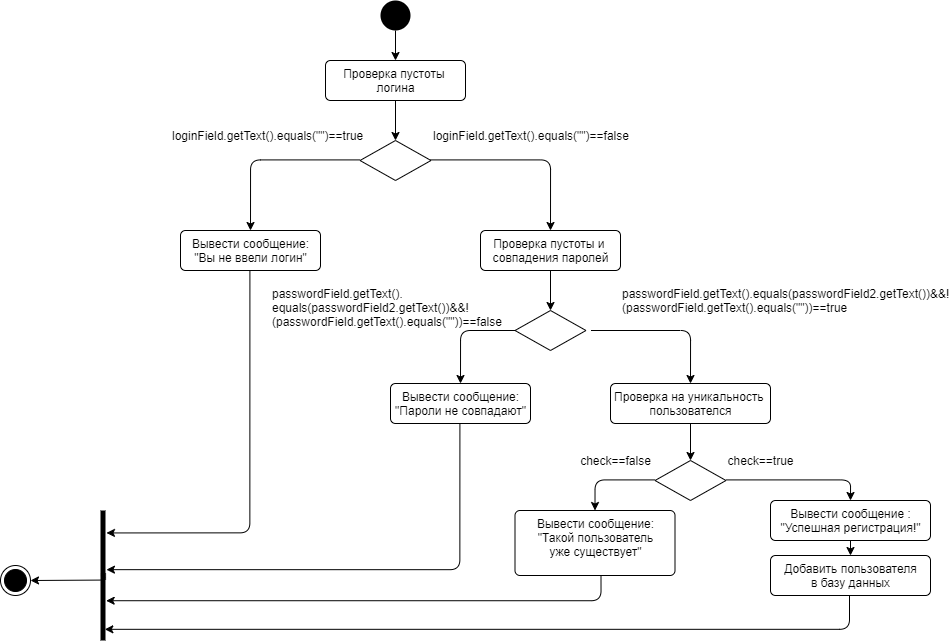

The diagram above was exported from draw.io. Its source (the exported page's mxGraphModel, read from the mxfile embedded in the PNG):
<mxGraphModel dx="1221" dy="578" grid="1" gridSize="10" guides="1" tooltips="1" connect="1" arrows="1" fold="1" page="1" pageScale="1" pageWidth="1169" pageHeight="826" background="#ffffff" math="0" shadow="0">
  <root>
    <mxCell id="0" />
    <mxCell id="1" parent="0" />
    <mxCell id="2poz09Ow4eLCovNwEyd8-45" style="edgeStyle=orthogonalEdgeStyle;rounded=0;orthogonalLoop=1;jettySize=auto;html=1;exitX=0.5;exitY=1;exitDx=0;exitDy=0;entryX=0.5;entryY=0;entryDx=0;entryDy=0;" edge="1" parent="1" source="2poz09Ow4eLCovNwEyd8-42" target="2poz09Ow4eLCovNwEyd8-44">
      <mxGeometry relative="1" as="geometry" />
    </mxCell>
    <mxCell id="2poz09Ow4eLCovNwEyd8-42" value="" style="ellipse;fillColor=#000000;strokeColor=none;" vertex="1" parent="1">
      <mxGeometry x="430" y="30" width="30" height="30" as="geometry" />
    </mxCell>
    <mxCell id="2poz09Ow4eLCovNwEyd8-49" style="edgeStyle=orthogonalEdgeStyle;rounded=0;orthogonalLoop=1;jettySize=auto;html=1;exitX=0.5;exitY=1;exitDx=0;exitDy=0;entryX=0.5;entryY=0;entryDx=0;entryDy=0;" edge="1" parent="1" source="2poz09Ow4eLCovNwEyd8-44" target="2poz09Ow4eLCovNwEyd8-48">
      <mxGeometry relative="1" as="geometry" />
    </mxCell>
    <mxCell id="2poz09Ow4eLCovNwEyd8-44" value="Проверка пустоты&amp;nbsp;&lt;br&gt;логина" style="html=1;align=center;verticalAlign=top;rounded=1;absoluteArcSize=1;arcSize=10;dashed=0;" vertex="1" parent="1">
      <mxGeometry x="375" y="90" width="140" height="40" as="geometry" />
    </mxCell>
    <mxCell id="2poz09Ow4eLCovNwEyd8-46" value="" style="ellipse;html=1;shape=endState;fillColor=#000000;strokeColor=#000000;" vertex="1" parent="1">
      <mxGeometry x="50" y="595" width="30" height="30" as="geometry" />
    </mxCell>
    <mxCell id="2poz09Ow4eLCovNwEyd8-48" value="" style="rhombus;" vertex="1" parent="1">
      <mxGeometry x="409.5" y="170" width="71" height="40" as="geometry" />
    </mxCell>
    <mxCell id="2poz09Ow4eLCovNwEyd8-51" value="&lt;pre&gt;&lt;font face=&quot;Helvetica&quot;&gt;loginField.getText().equals(&quot;&quot;)==true&lt;/font&gt;&lt;/pre&gt;" style="text;whiteSpace=wrap;html=1;" vertex="1" parent="1">
      <mxGeometry x="220" y="140" width="230" height="40" as="geometry" />
    </mxCell>
    <mxCell id="2poz09Ow4eLCovNwEyd8-52" value="Вывести сообщение:&lt;br&gt;&quot;Вы не ввели логин&quot;" style="html=1;align=center;verticalAlign=top;rounded=1;absoluteArcSize=1;arcSize=10;dashed=0;" vertex="1" parent="1">
      <mxGeometry x="230" y="260" width="140" height="40" as="geometry" />
    </mxCell>
    <mxCell id="2poz09Ow4eLCovNwEyd8-58" value="" style="endArrow=classic;html=1;edgeStyle=orthogonalEdgeStyle;entryX=0.5;entryY=0;entryDx=0;entryDy=0;" edge="1" parent="1" target="2poz09Ow4eLCovNwEyd8-52">
      <mxGeometry width="50" height="50" relative="1" as="geometry">
        <mxPoint x="409.5" y="189.41" as="sourcePoint" />
        <mxPoint x="319.5" y="189.41" as="targetPoint" />
      </mxGeometry>
    </mxCell>
    <mxCell id="2poz09Ow4eLCovNwEyd8-66" style="edgeStyle=orthogonalEdgeStyle;rounded=0;orthogonalLoop=1;jettySize=auto;html=1;exitX=0.5;exitY=1;exitDx=0;exitDy=0;entryX=0.5;entryY=0;entryDx=0;entryDy=0;" edge="1" parent="1" source="2poz09Ow4eLCovNwEyd8-59" target="2poz09Ow4eLCovNwEyd8-65">
      <mxGeometry relative="1" as="geometry" />
    </mxCell>
    <mxCell id="2poz09Ow4eLCovNwEyd8-59" value="Проверка пустоты и &lt;br&gt;совпадения паролей" style="html=1;align=center;verticalAlign=top;rounded=1;absoluteArcSize=1;arcSize=10;dashed=0;" vertex="1" parent="1">
      <mxGeometry x="530" y="260" width="140" height="40" as="geometry" />
    </mxCell>
    <mxCell id="2poz09Ow4eLCovNwEyd8-61" value="" style="endArrow=classic;html=1;edgeStyle=orthogonalEdgeStyle;entryX=1.188;entryY=0.218;entryDx=0;entryDy=0;entryPerimeter=0;" edge="1" parent="1">
      <mxGeometry width="50" height="50" relative="1" as="geometry">
        <mxPoint x="299.40999999999997" y="300" as="sourcePoint" />
        <mxPoint x="155.93999999999983" y="562.4399999999998" as="targetPoint" />
        <Array as="points">
          <mxPoint x="299" y="562" />
        </Array>
      </mxGeometry>
    </mxCell>
    <mxCell id="2poz09Ow4eLCovNwEyd8-62" value="" style="endArrow=classic;html=1;edgeStyle=orthogonalEdgeStyle;entryX=0.5;entryY=0;entryDx=0;entryDy=0;" edge="1" parent="1" target="2poz09Ow4eLCovNwEyd8-59">
      <mxGeometry width="50" height="50" relative="1" as="geometry">
        <mxPoint x="480" y="189.41" as="sourcePoint" />
        <mxPoint x="550" y="189.41" as="targetPoint" />
      </mxGeometry>
    </mxCell>
    <mxCell id="2poz09Ow4eLCovNwEyd8-64" value="&lt;pre&gt;&lt;font face=&quot;Helvetica&quot;&gt;loginField.getText().equals(&quot;&quot;)==false&lt;/font&gt;&lt;/pre&gt;" style="text;whiteSpace=wrap;html=1;" vertex="1" parent="1">
      <mxGeometry x="480.5" y="140" width="230" height="40" as="geometry" />
    </mxCell>
    <mxCell id="2poz09Ow4eLCovNwEyd8-65" value="" style="rhombus;" vertex="1" parent="1">
      <mxGeometry x="564.5" y="340" width="71" height="40" as="geometry" />
    </mxCell>
    <mxCell id="2poz09Ow4eLCovNwEyd8-71" value="&lt;div&gt;&lt;span&gt;passwordField&lt;/span&gt;.getText().equals(&lt;span&gt;passwordField2&lt;/span&gt;.getText())&amp;amp;&amp;amp;!(&lt;span&gt;passwordField&lt;/span&gt;.getText().equals(&lt;span&gt;&quot;&quot;&lt;/span&gt;))==true&lt;/div&gt;" style="text;whiteSpace=wrap;html=1;fontFamily=Helvetica;labelBackgroundColor=none;" vertex="1" parent="1">
      <mxGeometry x="670" y="310" width="330" height="30" as="geometry" />
    </mxCell>
    <mxCell id="2poz09Ow4eLCovNwEyd8-72" value="Вывести сообщение:&lt;br&gt;&quot;Пароли не совпадают&quot;" style="html=1;align=center;verticalAlign=top;rounded=1;absoluteArcSize=1;arcSize=10;dashed=0;" vertex="1" parent="1">
      <mxGeometry x="440" y="413" width="140" height="40" as="geometry" />
    </mxCell>
    <mxCell id="2poz09Ow4eLCovNwEyd8-73" value="" style="endArrow=classic;html=1;fontFamily=Helvetica;fontColor=#000000;exitX=0;exitY=0.5;exitDx=0;exitDy=0;edgeStyle=orthogonalEdgeStyle;entryX=0.5;entryY=0;entryDx=0;entryDy=0;" edge="1" parent="1" source="2poz09Ow4eLCovNwEyd8-65" target="2poz09Ow4eLCovNwEyd8-72">
      <mxGeometry width="50" height="50" relative="1" as="geometry">
        <mxPoint x="440" y="380" as="sourcePoint" />
        <mxPoint x="480" y="360" as="targetPoint" />
      </mxGeometry>
    </mxCell>
    <mxCell id="2poz09Ow4eLCovNwEyd8-74" value="&lt;div&gt;&lt;span&gt;passwordField&lt;/span&gt;.getText().&lt;/div&gt;&lt;div&gt;equals(&lt;span&gt;passwordField2&lt;/span&gt;.getText())&amp;amp;&amp;amp;!(&lt;span&gt;passwordField&lt;/span&gt;.getText().equals(&lt;span&gt;&quot;&quot;&lt;/span&gt;))==false&lt;/div&gt;" style="text;whiteSpace=wrap;html=1;fontFamily=Helvetica;labelBackgroundColor=none;" vertex="1" parent="1">
      <mxGeometry x="320" y="310" width="229" height="50" as="geometry" />
    </mxCell>
    <mxCell id="2poz09Ow4eLCovNwEyd8-80" style="edgeStyle=orthogonalEdgeStyle;rounded=0;orthogonalLoop=1;jettySize=auto;html=1;exitX=0.5;exitY=1;exitDx=0;exitDy=0;entryX=0.5;entryY=0;entryDx=0;entryDy=0;fontFamily=Helvetica;fontColor=#000000;" edge="1" parent="1" source="2poz09Ow4eLCovNwEyd8-75" target="2poz09Ow4eLCovNwEyd8-77">
      <mxGeometry relative="1" as="geometry" />
    </mxCell>
    <mxCell id="2poz09Ow4eLCovNwEyd8-75" value="Проверка на уникальность &lt;br&gt;пользователся" style="html=1;align=center;verticalAlign=top;rounded=1;absoluteArcSize=1;arcSize=10;dashed=0;" vertex="1" parent="1">
      <mxGeometry x="660" y="413" width="160" height="40" as="geometry" />
    </mxCell>
    <mxCell id="2poz09Ow4eLCovNwEyd8-76" value="" style="endArrow=classic;html=1;fontFamily=Helvetica;fontColor=#000000;edgeStyle=orthogonalEdgeStyle;entryX=0.5;entryY=0;entryDx=0;entryDy=0;" edge="1" parent="1" target="2poz09Ow4eLCovNwEyd8-75">
      <mxGeometry width="50" height="50" relative="1" as="geometry">
        <mxPoint x="640.5" y="360" as="sourcePoint" />
        <mxPoint x="720" y="360" as="targetPoint" />
      </mxGeometry>
    </mxCell>
    <mxCell id="2poz09Ow4eLCovNwEyd8-77" value="" style="rhombus;" vertex="1" parent="1">
      <mxGeometry x="704.5" y="490" width="71" height="40" as="geometry" />
    </mxCell>
    <mxCell id="2poz09Ow4eLCovNwEyd8-82" value="" style="endArrow=classic;html=1;fontFamily=Helvetica;fontColor=#000000;edgeStyle=orthogonalEdgeStyle;entryX=1.188;entryY=0.677;entryDx=0;entryDy=0;entryPerimeter=0;" edge="1" parent="1">
      <mxGeometry width="50" height="50" relative="1" as="geometry">
        <mxPoint x="509.41" y="453" as="sourcePoint" />
        <mxPoint x="155.93999999999983" y="599.1600000000001" as="targetPoint" />
        <Array as="points">
          <mxPoint x="509" y="599" />
        </Array>
      </mxGeometry>
    </mxCell>
    <mxCell id="2poz09Ow4eLCovNwEyd8-83" value="ч" style="html=1;points=[];perimeter=orthogonalPerimeter;fillColor=#000000;strokeColor=none;" vertex="1" parent="1">
      <mxGeometry x="150" y="540" width="5" height="130" as="geometry" />
    </mxCell>
    <mxCell id="2poz09Ow4eLCovNwEyd8-95" style="edgeStyle=orthogonalEdgeStyle;rounded=0;orthogonalLoop=1;jettySize=auto;html=1;exitX=0.5;exitY=1;exitDx=0;exitDy=0;entryX=0.5;entryY=0;entryDx=0;entryDy=0;fontFamily=Helvetica;fontColor=#000000;" edge="1" parent="1" source="2poz09Ow4eLCovNwEyd8-84" target="2poz09Ow4eLCovNwEyd8-94">
      <mxGeometry relative="1" as="geometry" />
    </mxCell>
    <mxCell id="2poz09Ow4eLCovNwEyd8-84" value="Вывести сообщение :&lt;br&gt;&quot;Успешная регистрация!&quot;" style="html=1;align=center;verticalAlign=top;rounded=1;absoluteArcSize=1;arcSize=10;dashed=0;" vertex="1" parent="1">
      <mxGeometry x="820" y="530" width="160" height="40" as="geometry" />
    </mxCell>
    <mxCell id="2poz09Ow4eLCovNwEyd8-85" value="" style="endArrow=classic;html=1;fontFamily=Helvetica;fontColor=#000000;edgeStyle=orthogonalEdgeStyle;entryX=0.5;entryY=0;entryDx=0;entryDy=0;" edge="1" parent="1" target="2poz09Ow4eLCovNwEyd8-84">
      <mxGeometry width="50" height="50" relative="1" as="geometry">
        <mxPoint x="775.5" y="509.41" as="sourcePoint" />
        <mxPoint x="855.5" y="509.41" as="targetPoint" />
      </mxGeometry>
    </mxCell>
    <mxCell id="2poz09Ow4eLCovNwEyd8-86" value="Вывести сообщение:&lt;br&gt;&quot;Такой пользователь&lt;br&gt;уже существует&quot;" style="html=1;align=center;verticalAlign=top;rounded=1;absoluteArcSize=1;arcSize=10;dashed=0;" vertex="1" parent="1">
      <mxGeometry x="564.5" y="540" width="160" height="65" as="geometry" />
    </mxCell>
    <mxCell id="2poz09Ow4eLCovNwEyd8-87" value="" style="endArrow=classic;html=1;fontFamily=Helvetica;fontColor=#000000;edgeStyle=orthogonalEdgeStyle;entryX=0.5;entryY=0;entryDx=0;entryDy=0;" edge="1" parent="1" target="2poz09Ow4eLCovNwEyd8-86">
      <mxGeometry width="50" height="50" relative="1" as="geometry">
        <mxPoint x="704.5" y="509.41" as="sourcePoint" />
        <mxPoint x="654.5" y="509.41" as="targetPoint" />
        <Array as="points">
          <mxPoint x="645" y="509" />
        </Array>
      </mxGeometry>
    </mxCell>
    <mxCell id="2poz09Ow4eLCovNwEyd8-88" value="" style="endArrow=classic;html=1;fontFamily=Helvetica;fontColor=#000000;edgeStyle=orthogonalEdgeStyle;entryX=1.133;entryY=0.694;entryDx=0;entryDy=0;entryPerimeter=0;" edge="1" parent="1" target="2poz09Ow4eLCovNwEyd8-83">
      <mxGeometry width="50" height="50" relative="1" as="geometry">
        <mxPoint x="650.5" y="605" as="sourcePoint" />
        <mxPoint x="651" y="640" as="targetPoint" />
        <Array as="points">
          <mxPoint x="651" y="630" />
        </Array>
      </mxGeometry>
    </mxCell>
    <mxCell id="2poz09Ow4eLCovNwEyd8-89" value="" style="endArrow=classic;html=1;fontFamily=Helvetica;fontColor=#000000;edgeStyle=orthogonalEdgeStyle;entryX=0.867;entryY=0.914;entryDx=0;entryDy=0;entryPerimeter=0;" edge="1" parent="1" target="2poz09Ow4eLCovNwEyd8-83">
      <mxGeometry width="50" height="50" relative="1" as="geometry">
        <mxPoint x="899" y="620" as="sourcePoint" />
        <mxPoint x="899.41" y="665" as="targetPoint" />
        <Array as="points">
          <mxPoint x="899" y="659" />
        </Array>
      </mxGeometry>
    </mxCell>
    <mxCell id="2poz09Ow4eLCovNwEyd8-92" value="check==true" style="text;html=1;align=center;verticalAlign=middle;resizable=0;points=[];autosize=1;fontFamily=Helvetica;fontColor=#000000;" vertex="1" parent="1">
      <mxGeometry x="770" y="480" width="80" height="20" as="geometry" />
    </mxCell>
    <mxCell id="2poz09Ow4eLCovNwEyd8-93" value="check==false" style="text;html=1;align=center;verticalAlign=middle;resizable=0;points=[];autosize=1;fontFamily=Helvetica;fontColor=#000000;" vertex="1" parent="1">
      <mxGeometry x="619.5" y="480" width="90" height="20" as="geometry" />
    </mxCell>
    <mxCell id="2poz09Ow4eLCovNwEyd8-94" value="Добавить пользователя&lt;br&gt;в базу данных" style="html=1;align=center;verticalAlign=top;rounded=1;absoluteArcSize=1;arcSize=10;dashed=0;" vertex="1" parent="1">
      <mxGeometry x="820" y="585" width="160" height="40" as="geometry" />
    </mxCell>
    <mxCell id="2poz09Ow4eLCovNwEyd8-96" value="" style="endArrow=classic;html=1;fontFamily=Helvetica;fontColor=#000000;entryX=1;entryY=0.5;entryDx=0;entryDy=0;" edge="1" parent="1" target="2poz09Ow4eLCovNwEyd8-46">
      <mxGeometry width="50" height="50" relative="1" as="geometry">
        <mxPoint x="150" y="609.58" as="sourcePoint" />
        <mxPoint x="100" y="609.58" as="targetPoint" />
      </mxGeometry>
    </mxCell>
  </root>
</mxGraphModel>